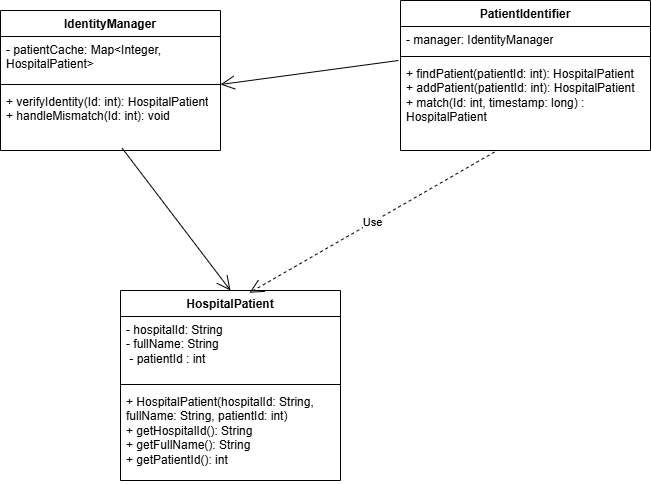

The diagram above was exported from draw.io. Its source (the exported page's mxGraphModel, read from the mxfile embedded in the PNG):
<mxGraphModel dx="772" dy="742" grid="1" gridSize="10" guides="1" tooltips="1" connect="1" arrows="1" fold="1" page="1" pageScale="1" pageWidth="827" pageHeight="1169" math="0" shadow="0">
  <root>
    <mxCell id="0" />
    <mxCell id="1" parent="0" />
    <mxCell id="Humlq8pLJwRd4d2Jjfd2-1" parent="1" style="swimlane;fontStyle=1;align=center;verticalAlign=top;childLayout=stackLayout;horizontal=1;startSize=26;horizontalStack=0;resizeParent=1;resizeParentMax=0;resizeLast=0;collapsible=1;marginBottom=0;whiteSpace=wrap;html=1;" value="PatientIdentifier" vertex="1">
      <mxGeometry height="150" width="250" x="460" y="170" as="geometry" />
    </mxCell>
    <mxCell id="Humlq8pLJwRd4d2Jjfd2-2" parent="Humlq8pLJwRd4d2Jjfd2-1" style="text;strokeColor=none;fillColor=none;align=left;verticalAlign=top;spacingLeft=4;spacingRight=4;overflow=hidden;rotatable=0;points=[[0,0.5],[1,0.5]];portConstraint=eastwest;whiteSpace=wrap;html=1;" value="- manager: IdentityManager" vertex="1">
      <mxGeometry height="26" width="250" y="26" as="geometry" />
    </mxCell>
    <mxCell id="Humlq8pLJwRd4d2Jjfd2-3" parent="Humlq8pLJwRd4d2Jjfd2-1" style="line;strokeWidth=1;fillColor=none;align=left;verticalAlign=middle;spacingTop=-1;spacingLeft=3;spacingRight=3;rotatable=0;labelPosition=right;points=[];portConstraint=eastwest;strokeColor=inherit;" value="" vertex="1">
      <mxGeometry height="8" width="250" y="52" as="geometry" />
    </mxCell>
    <mxCell id="Humlq8pLJwRd4d2Jjfd2-4" parent="Humlq8pLJwRd4d2Jjfd2-1" style="text;strokeColor=none;fillColor=none;align=left;verticalAlign=top;spacingLeft=4;spacingRight=4;overflow=hidden;rotatable=0;points=[[0,0.5],[1,0.5]];portConstraint=eastwest;whiteSpace=wrap;html=1;" value="+ findPatient(patientId: int): HospitalPatient&lt;div&gt;+ addPatient(patientId: int): HospitalPatient&lt;/div&gt;&lt;div&gt;+ match(Id: int, timestamp: long) : HospitalPatient&lt;/div&gt;" vertex="1">
      <mxGeometry height="90" width="250" y="60" as="geometry" />
    </mxCell>
    <mxCell id="Humlq8pLJwRd4d2Jjfd2-5" parent="1" style="swimlane;fontStyle=1;align=center;verticalAlign=top;childLayout=stackLayout;horizontal=1;startSize=26;horizontalStack=0;resizeParent=1;resizeParentMax=0;resizeLast=0;collapsible=1;marginBottom=0;whiteSpace=wrap;html=1;" value="IdentityManager" vertex="1">
      <mxGeometry height="140" width="220" x="60" y="180" as="geometry" />
    </mxCell>
    <mxCell id="Humlq8pLJwRd4d2Jjfd2-6" parent="Humlq8pLJwRd4d2Jjfd2-5" style="text;strokeColor=none;fillColor=none;align=left;verticalAlign=top;spacingLeft=4;spacingRight=4;overflow=hidden;rotatable=0;points=[[0,0.5],[1,0.5]];portConstraint=eastwest;whiteSpace=wrap;html=1;" value="&lt;div&gt;- patientCache: Map&amp;lt;Integer, HospitalPatient&amp;gt;&lt;/div&gt;" vertex="1">
      <mxGeometry height="44" width="220" y="26" as="geometry" />
    </mxCell>
    <mxCell id="Humlq8pLJwRd4d2Jjfd2-7" parent="Humlq8pLJwRd4d2Jjfd2-5" style="line;strokeWidth=1;fillColor=none;align=left;verticalAlign=middle;spacingTop=-1;spacingLeft=3;spacingRight=3;rotatable=0;labelPosition=right;points=[];portConstraint=eastwest;strokeColor=inherit;" value="" vertex="1">
      <mxGeometry height="8" width="220" y="70" as="geometry" />
    </mxCell>
    <mxCell id="Humlq8pLJwRd4d2Jjfd2-8" parent="Humlq8pLJwRd4d2Jjfd2-5" style="text;strokeColor=none;fillColor=none;align=left;verticalAlign=top;spacingLeft=4;spacingRight=4;overflow=hidden;rotatable=0;points=[[0,0.5],[1,0.5]];portConstraint=eastwest;whiteSpace=wrap;html=1;" value="+ verifyIdentity(Id: int): HospitalPatient&lt;div&gt;+ handleMismatch(Id: int): void&lt;/div&gt;" vertex="1">
      <mxGeometry height="62" width="220" y="78" as="geometry" />
    </mxCell>
    <mxCell id="Humlq8pLJwRd4d2Jjfd2-9" parent="1" style="swimlane;fontStyle=1;align=center;verticalAlign=top;childLayout=stackLayout;horizontal=1;startSize=26;horizontalStack=0;resizeParent=1;resizeParentMax=0;resizeLast=0;collapsible=1;marginBottom=0;whiteSpace=wrap;html=1;" value="HospitalPatient" vertex="1">
      <mxGeometry height="190" width="220" x="180" y="460" as="geometry" />
    </mxCell>
    <mxCell id="Humlq8pLJwRd4d2Jjfd2-10" parent="Humlq8pLJwRd4d2Jjfd2-9" style="text;strokeColor=none;fillColor=none;align=left;verticalAlign=top;spacingLeft=4;spacingRight=4;overflow=hidden;rotatable=0;points=[[0,0.5],[1,0.5]];portConstraint=eastwest;whiteSpace=wrap;html=1;" value="&lt;div&gt;- hospitalId: String&lt;/div&gt;&lt;div&gt;- fullName: String&lt;/div&gt;&lt;div&gt;&amp;nbsp;- patientId : int&lt;/div&gt;" vertex="1">
      <mxGeometry height="64" width="220" y="26" as="geometry" />
    </mxCell>
    <mxCell id="Humlq8pLJwRd4d2Jjfd2-11" parent="Humlq8pLJwRd4d2Jjfd2-9" style="line;strokeWidth=1;fillColor=none;align=left;verticalAlign=middle;spacingTop=-1;spacingLeft=3;spacingRight=3;rotatable=0;labelPosition=right;points=[];portConstraint=eastwest;strokeColor=inherit;" value="" vertex="1">
      <mxGeometry height="8" width="220" y="90" as="geometry" />
    </mxCell>
    <mxCell id="Humlq8pLJwRd4d2Jjfd2-12" parent="Humlq8pLJwRd4d2Jjfd2-9" style="text;strokeColor=none;fillColor=none;align=left;verticalAlign=top;spacingLeft=4;spacingRight=4;overflow=hidden;rotatable=0;points=[[0,0.5],[1,0.5]];portConstraint=eastwest;whiteSpace=wrap;html=1;" value="+ HospitalPatient(hospitalId: String, fullName: String, patientId: int)&lt;div&gt;+ getHospitalId(): String&lt;/div&gt;&lt;div&gt;+ getFullName(): String&lt;/div&gt;&lt;div&gt;+ getPatientId(): int&lt;/div&gt;" vertex="1">
      <mxGeometry height="92" width="220" y="98" as="geometry" />
    </mxCell>
    <mxCell id="Humlq8pLJwRd4d2Jjfd2-15" edge="1" parent="1" source="Humlq8pLJwRd4d2Jjfd2-4" style="endArrow=open;endSize=12;dashed=1;html=1;rounded=0;exitX=0.376;exitY=1.017;exitDx=0;exitDy=0;exitPerimeter=0;entryX=0.586;entryY=0.012;entryDx=0;entryDy=0;entryPerimeter=0;" target="Humlq8pLJwRd4d2Jjfd2-9" value="Use">
      <mxGeometry relative="1" width="160" as="geometry">
        <mxPoint x="320" y="460" as="sourcePoint" />
        <mxPoint x="480" y="460" as="targetPoint" />
      </mxGeometry>
    </mxCell>
    <mxCell id="Humlq8pLJwRd4d2Jjfd2-17" edge="1" parent="1" source="Humlq8pLJwRd4d2Jjfd2-4" style="endArrow=open;endFill=1;endSize=12;html=1;rounded=0;exitX=-0.008;exitY=0;exitDx=0;exitDy=0;exitPerimeter=0;entryX=1;entryY=1.091;entryDx=0;entryDy=0;entryPerimeter=0;" target="Humlq8pLJwRd4d2Jjfd2-6" value="">
      <mxGeometry relative="1" width="160" as="geometry">
        <mxPoint x="320" y="460" as="sourcePoint" />
        <mxPoint x="480" y="460" as="targetPoint" />
      </mxGeometry>
    </mxCell>
    <mxCell id="2FlGujmkeGTLNgJS2HPq-2" edge="1" parent="1" source="Humlq8pLJwRd4d2Jjfd2-8" style="endArrow=open;endFill=1;endSize=12;html=1;rounded=0;exitX=0.553;exitY=0.963;exitDx=0;exitDy=0;exitPerimeter=0;entryX=0.5;entryY=0;entryDx=0;entryDy=0;" target="Humlq8pLJwRd4d2Jjfd2-9" value="">
      <mxGeometry relative="1" width="160" as="geometry">
        <mxPoint x="310" y="410" as="sourcePoint" />
        <mxPoint x="470" y="410" as="targetPoint" />
      </mxGeometry>
    </mxCell>
  </root>
</mxGraphModel>